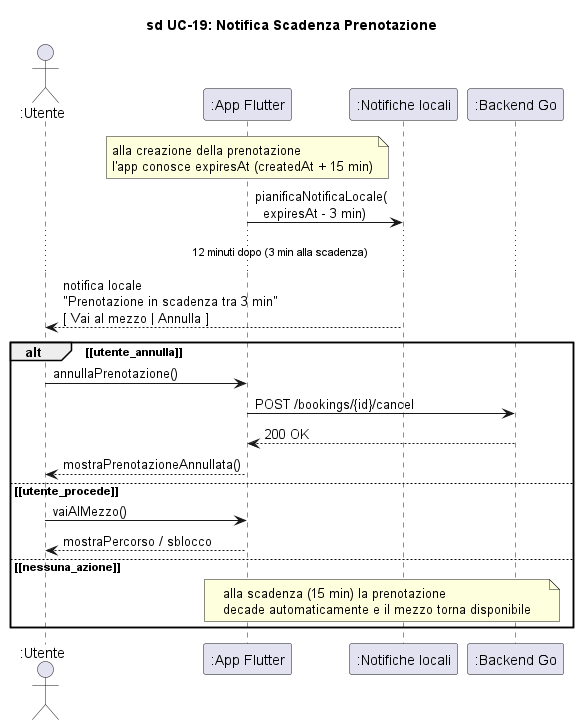

The diagram above was rendered by PlantUML. Its source (embedded in the PNG):
@startuml sd_UC19_NotificaScadenza

title sd UC-19: Notifica Scadenza Prenotazione

skinparam hyperlinkColor black
skinparam hyperlinkUnderline false

actor ":Utente" as Utente
participant ":App Flutter" as App
participant ":Notifiche locali" as Notif
participant ":Backend Go" as Backend

note over App : alla creazione della prenotazione\nl'app conosce expiresAt (createdAt + 15 min)

App -> Notif : pianificaNotificaLocale(\n  expiresAt - 3 min)

... 12 minuti dopo (3 min alla scadenza) ...

Notif --> Utente : notifica locale\n"Prenotazione in scadenza tra 3 min"\n[ Vai al mezzo | Annulla ]

alt ~[utente_annulla~]
    Utente -> App : annullaPrenotazione()
    App -> Backend : POST /bookings/{id}/cancel
    Backend --> App : 200 OK
    App --> Utente : mostraPrenotazioneAnnullata()
else ~[utente_procede~]
    Utente -> App : vaiAlMezzo()
    App --> Utente : mostraPercorso / sblocco
else ~[nessuna_azione~]
    note over App, Backend : alla scadenza (15 min) la prenotazione\ndecade automaticamente e il mezzo torna disponibile
end

@enduml